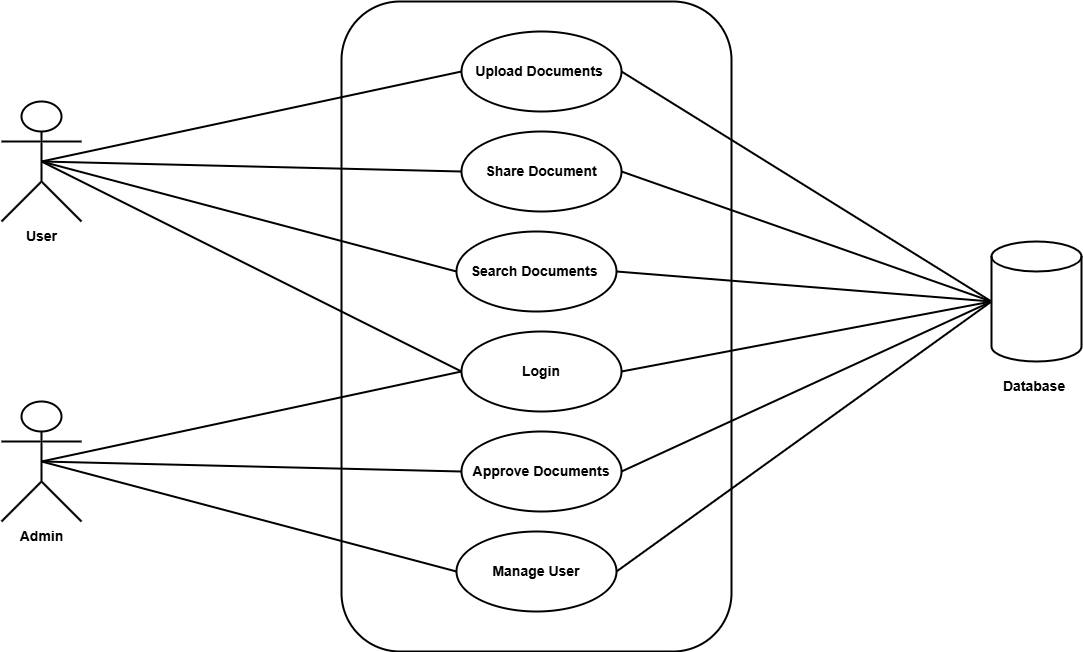

The diagram above was exported from draw.io. Its source (the exported page's mxGraphModel, read from the mxfile embedded in the PNG):
<mxGraphModel dx="1489" dy="894" grid="1" gridSize="10" guides="1" tooltips="1" connect="1" arrows="1" fold="1" page="1" pageScale="1" pageWidth="850" pageHeight="1100" math="0" shadow="0">
  <root>
    <mxCell id="0" />
    <mxCell id="1" parent="0" />
    <mxCell id="BvHEQaxYpdWHvuE5NNJr-2" parent="1" style="rounded=1;whiteSpace=wrap;html=1;strokeWidth=2;" value="" vertex="1">
      <mxGeometry height="650" width="390" x="380" y="40" as="geometry" />
    </mxCell>
    <mxCell id="BvHEQaxYpdWHvuE5NNJr-3" parent="1" style="shape=umlActor;verticalLabelPosition=bottom;verticalAlign=top;html=1;outlineConnect=0;strokeWidth=2;" value="&lt;b&gt;&lt;font style=&quot;font-size: 14px;&quot;&gt;User&lt;/font&gt;&lt;/b&gt;" vertex="1">
      <mxGeometry height="120" width="80" x="40" y="140" as="geometry" />
    </mxCell>
    <mxCell id="BvHEQaxYpdWHvuE5NNJr-6" parent="1" style="shape=cylinder3;whiteSpace=wrap;html=1;boundedLbl=1;backgroundOutline=1;size=15;strokeWidth=2;" value="" vertex="1">
      <mxGeometry height="120" width="90" x="1030" y="280" as="geometry" />
    </mxCell>
    <mxCell id="BvHEQaxYpdWHvuE5NNJr-7" parent="1" style="text;html=1;whiteSpace=wrap;strokeColor=none;fillColor=none;align=center;verticalAlign=middle;rounded=0;" value="&lt;b&gt;&lt;font style=&quot;font-size: 14px;&quot;&gt;Database&amp;nbsp;&lt;/font&gt;&lt;/b&gt;" vertex="1">
      <mxGeometry height="30" width="60" x="1045" y="410" as="geometry" />
    </mxCell>
    <mxCell id="BvHEQaxYpdWHvuE5NNJr-8" parent="1" style="ellipse;whiteSpace=wrap;html=1;strokeWidth=2;" value="&lt;b&gt;&lt;font style=&quot;font-size: 14px;&quot;&gt;Login&lt;/font&gt;&lt;/b&gt;" vertex="1">
      <mxGeometry height="80" width="160" x="500" y="370" as="geometry" />
    </mxCell>
    <mxCell id="BvHEQaxYpdWHvuE5NNJr-9" parent="1" style="ellipse;whiteSpace=wrap;html=1;strokeWidth=2;" value="&lt;b&gt;&lt;font style=&quot;font-size: 14px;&quot;&gt;Upload Documents&amp;nbsp;&lt;/font&gt;&lt;/b&gt;" vertex="1">
      <mxGeometry height="80" width="160" x="500" y="70" as="geometry" />
    </mxCell>
    <mxCell id="BvHEQaxYpdWHvuE5NNJr-10" parent="1" style="ellipse;whiteSpace=wrap;html=1;strokeWidth=2;" value="&lt;b&gt;&lt;font style=&quot;font-size: 14px;&quot;&gt;Share Document&lt;/font&gt;&lt;/b&gt;" vertex="1">
      <mxGeometry height="80" width="160" x="500" y="170" as="geometry" />
    </mxCell>
    <mxCell id="BvHEQaxYpdWHvuE5NNJr-11" parent="1" style="ellipse;whiteSpace=wrap;html=1;strokeWidth=2;" value="&lt;b&gt;&lt;font style=&quot;font-size: 14px;&quot;&gt;Search Documents&amp;nbsp;&lt;/font&gt;&lt;/b&gt;" vertex="1">
      <mxGeometry height="80" width="160" x="495" y="270" as="geometry" />
    </mxCell>
    <mxCell id="BvHEQaxYpdWHvuE5NNJr-12" parent="1" style="ellipse;whiteSpace=wrap;html=1;strokeWidth=2;" value="&lt;b&gt;&lt;font style=&quot;font-size: 14px;&quot;&gt;Approve Documents&lt;/font&gt;&lt;/b&gt;" vertex="1">
      <mxGeometry height="80" width="160" x="500" y="470" as="geometry" />
    </mxCell>
    <mxCell id="BvHEQaxYpdWHvuE5NNJr-13" parent="1" style="ellipse;whiteSpace=wrap;html=1;strokeWidth=2;" value="&lt;b&gt;&lt;font style=&quot;font-size: 14px;&quot;&gt;Manage User&lt;/font&gt;&lt;/b&gt;" vertex="1">
      <mxGeometry height="80" width="160" x="495" y="570" as="geometry" />
    </mxCell>
    <mxCell id="BvHEQaxYpdWHvuE5NNJr-16" edge="1" parent="1" source="BvHEQaxYpdWHvuE5NNJr-9" style="endArrow=none;html=1;rounded=0;strokeWidth=2;exitX=1;exitY=0.5;exitDx=0;exitDy=0;entryX=0;entryY=0.5;entryDx=0;entryDy=0;entryPerimeter=0;" target="BvHEQaxYpdWHvuE5NNJr-6" value="">
      <mxGeometry height="50" relative="1" width="50" as="geometry">
        <mxPoint x="870" y="230" as="sourcePoint" />
        <mxPoint x="1090" y="280" as="targetPoint" />
      </mxGeometry>
    </mxCell>
    <mxCell id="BvHEQaxYpdWHvuE5NNJr-17" edge="1" parent="1" source="BvHEQaxYpdWHvuE5NNJr-10" style="endArrow=none;html=1;rounded=0;strokeWidth=2;exitX=1;exitY=0.5;exitDx=0;exitDy=0;entryX=0;entryY=0.5;entryDx=0;entryDy=0;entryPerimeter=0;" target="BvHEQaxYpdWHvuE5NNJr-6" value="">
      <mxGeometry height="50" relative="1" width="50" as="geometry">
        <mxPoint x="820" y="330" as="sourcePoint" />
        <mxPoint x="1040" y="380" as="targetPoint" />
      </mxGeometry>
    </mxCell>
    <mxCell id="BvHEQaxYpdWHvuE5NNJr-18" edge="1" parent="1" source="BvHEQaxYpdWHvuE5NNJr-11" style="endArrow=none;html=1;rounded=0;strokeWidth=2;exitX=1;exitY=0.5;exitDx=0;exitDy=0;entryX=0;entryY=0.5;entryDx=0;entryDy=0;entryPerimeter=0;" target="BvHEQaxYpdWHvuE5NNJr-6" value="">
      <mxGeometry height="50" relative="1" width="50" as="geometry">
        <mxPoint x="900" y="330" as="sourcePoint" />
        <mxPoint x="1120" y="380" as="targetPoint" />
      </mxGeometry>
    </mxCell>
    <mxCell id="BvHEQaxYpdWHvuE5NNJr-19" edge="1" parent="1" source="BvHEQaxYpdWHvuE5NNJr-8" style="endArrow=none;html=1;rounded=0;strokeWidth=2;exitX=1;exitY=0.5;exitDx=0;exitDy=0;entryX=0;entryY=0.5;entryDx=0;entryDy=0;entryPerimeter=0;" target="BvHEQaxYpdWHvuE5NNJr-6" value="">
      <mxGeometry height="50" relative="1" width="50" as="geometry">
        <mxPoint x="850" y="460" as="sourcePoint" />
        <mxPoint x="1070" y="510" as="targetPoint" />
      </mxGeometry>
    </mxCell>
    <mxCell id="BvHEQaxYpdWHvuE5NNJr-20" edge="1" parent="1" source="BvHEQaxYpdWHvuE5NNJr-12" style="endArrow=none;html=1;rounded=0;strokeWidth=2;exitX=1;exitY=0.5;exitDx=0;exitDy=0;entryX=0;entryY=0.5;entryDx=0;entryDy=0;entryPerimeter=0;" target="BvHEQaxYpdWHvuE5NNJr-6" value="">
      <mxGeometry height="50" relative="1" width="50" as="geometry">
        <mxPoint x="860" y="480" as="sourcePoint" />
        <mxPoint x="1080" y="530" as="targetPoint" />
      </mxGeometry>
    </mxCell>
    <mxCell id="BvHEQaxYpdWHvuE5NNJr-21" edge="1" parent="1" source="BvHEQaxYpdWHvuE5NNJr-13" style="endArrow=none;html=1;rounded=0;strokeWidth=2;exitX=1;exitY=0.5;exitDx=0;exitDy=0;" value="">
      <mxGeometry height="50" relative="1" width="50" as="geometry">
        <mxPoint x="850" y="520" as="sourcePoint" />
        <mxPoint x="1030" y="340" as="targetPoint" />
      </mxGeometry>
    </mxCell>
    <mxCell id="BvHEQaxYpdWHvuE5NNJr-22" edge="1" parent="1" source="BvHEQaxYpdWHvuE5NNJr-3" style="endArrow=none;html=1;rounded=0;strokeWidth=2;entryX=0;entryY=0.5;entryDx=0;entryDy=0;exitX=0.5;exitY=0.5;exitDx=0;exitDy=0;exitPerimeter=0;" target="BvHEQaxYpdWHvuE5NNJr-9" value="">
      <mxGeometry height="50" relative="1" width="50" as="geometry">
        <mxPoint x="140" y="250" as="sourcePoint" />
        <mxPoint x="360" y="300" as="targetPoint" />
      </mxGeometry>
    </mxCell>
    <mxCell id="BvHEQaxYpdWHvuE5NNJr-23" edge="1" parent="1" source="BvHEQaxYpdWHvuE5NNJr-3" style="endArrow=none;html=1;rounded=0;strokeWidth=2;exitX=0.5;exitY=0.5;exitDx=0;exitDy=0;exitPerimeter=0;entryX=0;entryY=0.5;entryDx=0;entryDy=0;" target="BvHEQaxYpdWHvuE5NNJr-10" value="">
      <mxGeometry height="50" relative="1" width="50" as="geometry">
        <mxPoint x="160" y="330" as="sourcePoint" />
        <mxPoint x="380" y="380" as="targetPoint" />
      </mxGeometry>
    </mxCell>
    <mxCell id="BvHEQaxYpdWHvuE5NNJr-24" edge="1" parent="1" source="BvHEQaxYpdWHvuE5NNJr-3" style="endArrow=none;html=1;rounded=0;strokeWidth=2;exitX=0.5;exitY=0.5;exitDx=0;exitDy=0;exitPerimeter=0;entryX=0;entryY=0.5;entryDx=0;entryDy=0;" target="BvHEQaxYpdWHvuE5NNJr-11" value="">
      <mxGeometry height="50" relative="1" width="50" as="geometry">
        <mxPoint x="220" y="330" as="sourcePoint" />
        <mxPoint x="440" y="380" as="targetPoint" />
      </mxGeometry>
    </mxCell>
    <mxCell id="BvHEQaxYpdWHvuE5NNJr-25" edge="1" parent="1" source="BvHEQaxYpdWHvuE5NNJr-3" style="endArrow=none;html=1;rounded=0;strokeWidth=2;exitX=0.5;exitY=0.5;exitDx=0;exitDy=0;exitPerimeter=0;entryX=0;entryY=0.5;entryDx=0;entryDy=0;" target="BvHEQaxYpdWHvuE5NNJr-8" value="">
      <mxGeometry height="50" relative="1" width="50" as="geometry">
        <mxPoint x="240" y="340" as="sourcePoint" />
        <mxPoint x="460" y="390" as="targetPoint" />
      </mxGeometry>
    </mxCell>
    <mxCell id="BvHEQaxYpdWHvuE5NNJr-26" parent="1" style="shape=umlActor;verticalLabelPosition=bottom;verticalAlign=top;html=1;outlineConnect=0;strokeWidth=2;" value="&lt;b&gt;&lt;font style=&quot;font-size: 14px;&quot;&gt;Admin&lt;/font&gt;&lt;/b&gt;" vertex="1">
      <mxGeometry height="120" width="80" x="40" y="440" as="geometry" />
    </mxCell>
    <mxCell id="BvHEQaxYpdWHvuE5NNJr-27" edge="1" parent="1" source="BvHEQaxYpdWHvuE5NNJr-26" style="endArrow=none;html=1;rounded=0;strokeWidth=2;exitX=0.5;exitY=0.5;exitDx=0;exitDy=0;exitPerimeter=0;entryX=0;entryY=0.5;entryDx=0;entryDy=0;" target="BvHEQaxYpdWHvuE5NNJr-8" value="">
      <mxGeometry height="50" relative="1" width="50" as="geometry">
        <mxPoint x="210" y="490" as="sourcePoint" />
        <mxPoint x="430" y="540" as="targetPoint" />
      </mxGeometry>
    </mxCell>
    <mxCell id="BvHEQaxYpdWHvuE5NNJr-28" edge="1" parent="1" source="BvHEQaxYpdWHvuE5NNJr-26" style="endArrow=none;html=1;rounded=0;strokeWidth=2;exitX=0.5;exitY=0.5;exitDx=0;exitDy=0;exitPerimeter=0;entryX=0;entryY=0.5;entryDx=0;entryDy=0;" target="BvHEQaxYpdWHvuE5NNJr-12" value="">
      <mxGeometry height="50" relative="1" width="50" as="geometry">
        <mxPoint x="260" y="530" as="sourcePoint" />
        <mxPoint x="480" y="580" as="targetPoint" />
      </mxGeometry>
    </mxCell>
    <mxCell id="BvHEQaxYpdWHvuE5NNJr-29" edge="1" parent="1" source="BvHEQaxYpdWHvuE5NNJr-26" style="endArrow=none;html=1;rounded=0;strokeWidth=2;exitX=0.5;exitY=0.5;exitDx=0;exitDy=0;exitPerimeter=0;entryX=0;entryY=0.5;entryDx=0;entryDy=0;" target="BvHEQaxYpdWHvuE5NNJr-13" value="">
      <mxGeometry height="50" relative="1" width="50" as="geometry">
        <mxPoint x="210" y="650" as="sourcePoint" />
        <mxPoint x="430" y="700" as="targetPoint" />
      </mxGeometry>
    </mxCell>
  </root>
</mxGraphModel>